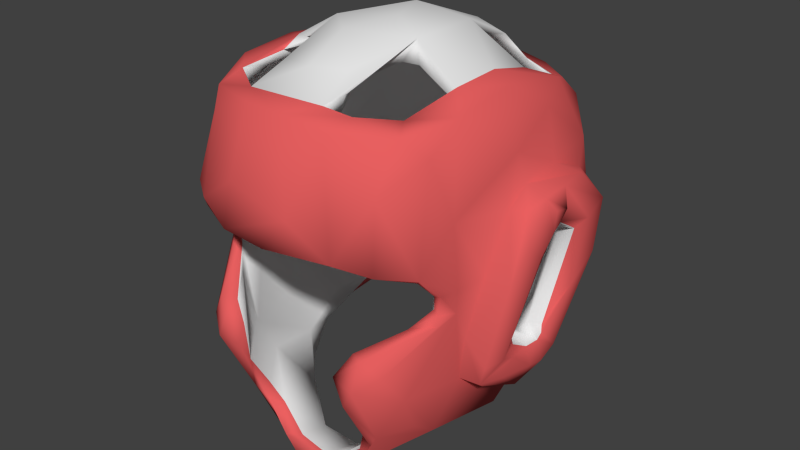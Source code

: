 # Source: Headgear_HighPoly.blend  (saved by Blender 2.71.0; exported with 4.5.12 LTS)
import bpy
from mathutils import Matrix  # noqa: F401  (used for matrix-valued properties, if any)

bpy.ops.wm.read_factory_settings(use_empty=True)
scene = bpy.context.scene
scene.name = 'Scene'

# ---- collections
col_collection_1 = bpy.data.collections.new('Collection 1'); scene.collection.children.link(col_collection_1)

# ---- materials (node trees are filled in below, after node groups)
mat_base = bpy.data.materials.new('Base')
mat_base.alpha_threshold = 0.0
mat_base.use_transparent_shadow = False
mat_base.diffuse_color = (0.8, 0.1158, 0.1158, 1.0)
mat_base.roughness = 0.5
mat_base.line_color = (0.0, 0.0, 0.0, 1.0)
mat_accent = bpy.data.materials.new('Accent')
mat_accent.alpha_threshold = 0.0
mat_accent.use_transparent_shadow = False
mat_accent.roughness = 0.5
mat_accent.line_color = (0.0, 0.0, 0.0, 1.0)

# ---- material node trees

# ---- world
world_world = bpy.data.worlds.new('World'); scene.world = world_world
world_world.color = (0.05088, 0.05088, 0.05088)
world_world.use_sun_shadow = False
world_world.sun_shadow_jitter_overblur = 0.0
world_world.cycles.sampling_method = 'MANUAL'
world_world.cycles.sample_map_resolution = 256

# ---- meshes
me_11718_boxing_headgear_v3_l3_v4 = bpy.data.meshes.new('11718 boxing headgear v3 L3 v4')
me_11718_boxing_headgear_v3_l3_v4.from_pydata([(-0.02584, -0.2655, -0.6114), (0.07926, -0.2807, -0.6007), (-0.07942, -0.2373, -0.5981), (0.04817, -0.2426, -0.576), (-0.04001, -0.3871, -0.5717), (0.05607, -0.3828, -0.5715), (0.1459, -0.354, -0.533), (-0.205, -0.1877, -0.5105), (-0.06788, -0.2486, -0.5655), (0.07069, -0.2369, -0.5957), (0.06871, -0.3773, -0.5423), (-0.09897, -0.3732, -0.5387), (-0.1224, -0.3479, -0.5575), (0.09466, -0.2351, -0.5487), (-0.06333, -0.3446, -0.539), (0.04049, -0.3614, -0.5397), (-0.2913, -0.1906, -0.4407), (0.3335, 0.0026, -0.4349), (-0.1811, -0.354, -0.4669), (-0.1462, -0.3273, -0.4755), (0.1531, -0.3478, -0.4763), (0.1859, -0.195, -0.5201), (0.2252, -0.1223, -0.4759), (-0.2143, -0.3705, -0.426), (0.176, -0.2845, -0.4524), (0.3121, -0.2386, -0.401), (-0.2388, -0.111, -0.4794), (0.2426, -0.3839, -0.3766), (-0.2795, -0.3212, -0.3906), (0.3023, 0.01438, -0.417), (0.2946, -0.04224, -0.4607), (-0.1839, -0.3461, -0.4128), (0.1887, -0.3703, -0.3848), (0.2089, -0.3678, -0.4295), (-0.1765, -0.1749, -0.4961), (-0.2999, 0.01211, -0.4234), (0.2717, -0.1946, -0.3746), (-0.3317, 0.04127, -0.4335), (0.3214, 0.1023, -0.4043), (0.2534, -0.2944, -0.3294), (-0.2516, -0.2482, -0.3764), (-0.2777, -0.08189, -0.4103), (0.3129, 0.04104, -0.3158), (-0.2945, 0.1256, -0.3799), (0.3037, -0.3057, -0.3544), (-0.3322, -0.1925, -0.3677), (-0.3498, -0.02545, -0.3513), (0.3485, 0.05724, -0.3607), (0.2854, 0.1353, -0.3487), (0.2716, 0.2515, -0.3169), (0.3548, -0.08439, -0.3289), (-0.3892, 0.03184, -0.3583), (0.3897, 0.01821, -0.3609), (-0.3352, 0.1485, -0.3498), (-0.3069, 0.08031, -0.3412), (-0.3527, 0.1651, -0.3158), (0.3561, 0.1653, -0.3133), (0.4026, 0.149, -0.3165), (-0.2215, 0.2522, -0.301), (-0.2608, 0.2508, -0.316), (-0.2354, -0.466, -0.2233), (-0.2712, -0.2943, -0.2778), (-0.3927, -0.08404, -0.3216), (0.4296, 0.02519, -0.286), (-0.4056, 0.1424, -0.3208), (-0.2483, 0.2138, -0.2926), (0.2242, 0.2669, -0.3025), (-0.1756, -0.454, -0.2323), (0.1643, -0.4535, -0.1857), (-0.315, -0.1255, -0.2439), (0.3571, -0.1908, -0.2431), (0.4084, -0.1732, -0.2516), (-0.4273, 0.02638, -0.2975), (0.4311, 0.07552, -0.2963), (-0.4262, 0.08633, -0.3115), (0.2012, -0.4593, -0.2562), (-0.2982, -0.4197, -0.1969), (-0.1875, -0.406, -0.309), (0.2548, -0.3599, -0.1132), (-0.3414, -0.3162, -0.1897), (0.3146, -0.1499, -0.2243), (-0.356, -0.1754, -0.2681), (-0.414, -0.173, -0.2412), (-0.4257, -0.09812, -0.2654), (0.4266, -0.09626, -0.2624), (-0.4305, 0.03693, -0.2488), (0.2217, 0.2406, -0.2769), (0.3043, 0.2936, -0.233), (0.3076, -0.2595, -0.1199), (0.369, -0.04894, -0.1597), (-0.3641, 0.05409, -0.2109), (0.3336, 0.2224, -0.1478), (-0.1201, 0.3065, -0.2558), (0.06393, 0.3608, -0.2705), (-0.1106, 0.3425, -0.2764), (0.3195, -0.3664, -0.2365), (0.4201, 0.01526, -0.225), (0.3671, 0.04769, -0.2105), (0.426, 0.05757, -0.2236), (-0.4362, 0.07501, -0.2324), (-0.4419, 0.1021, -0.2404), (0.4348, 0.1275, -0.2679), (-0.3291, 0.2022, -0.1832), (-0.3855, 0.2576, -0.1411), (-0.249, 0.3239, -0.1467), (0.2453, 0.3247, -0.1502), (-0.0097, 0.3441, -0.2624), (0.05697, 0.3309, -0.2449), (-0.08337, 0.3975, -0.2418), (0.1021, 0.4216, -0.2056), (-0.1662, -0.4379, -0.1715), (-0.4424, -0.0871, -0.2021), (0.43, -0.05946, -0.2162), (-0.431, -0.06574, -0.2206), (0.4347, 0.06132, -0.2), (-0.4557, 0.2347, -0.1014), (0.3856, 0.2585, -0.1396), (-0.1427, 0.3944, -0.1262), (0.2814, 0.3814, -0.1311), (-0.2084, -0.4657, -0.1559), (-0.3715, -0.2013, -0.1487), (-0.4062, -0.1926, -0.151), (-0.3507, -0.06756, -0.1874), (0.4215, -0.1725, -0.1992), (-0.4189, -0.04357, -0.1969), (-0.3793, 0.02216, -0.2033), (-0.4051, 0.04505, -0.2083), (-0.4165, 0.06124, -0.1883), (0.4623, 0.1436, -0.08332), (-0.2914, 0.3675, -0.1485), (0.1075, 0.4034, -0.1356), (0.1709, -0.4314, -0.1691), (0.2361, -0.4677, -0.1974), (0.29, -0.4205, -0.1558), (-0.3408, -0.1879, -0.0176), (-0.4331, -0.07304, -0.1671), (0.3721, -0.01043, -0.1948), (0.4148, -0.04082, -0.1931), (0.4017, 0.03685, -0.2092), (0.3902, 0.0598, -0.1816), (0.4268, 0.07412, -0.1839), (0.3832, 0.09152, -0.1236), (-0.01875, 0.3969, -0.1706), (0.03463, 0.4879, -0.1185), (-0.246, -0.439, -0.1114), (0.3765, -0.1984, -0.1152), (0.3668, -0.07494, -0.02225), (0.4352, -0.1103, -0.1962), (-0.3851, -0.0396, -0.1761), (-0.3954, 0.09603, -0.08103), (-0.4612, 0.1424, -0.1105), (-0.13, 0.4725, -0.09344), (-0.2725, -0.3359, -0.09345), (0.4154, -0.05379, -0.1557), (0.4408, 0.254, -0.08495), (-0.2005, -0.4241, -0.1175), (0.2424, -0.4412, -0.1161), (0.208, -0.4253, -0.1135), (-0.374, -0.2635, -0.01888), (-0.3794, -0.03459, -0.1259), (0.469, 0.2368, -0.01358), (-0.041, 0.449, -0.05719), (0.3573, -0.2912, -0.045), (-0.3385, -0.3056, -0.04534), (-0.4641, -0.0577, -0.02877), (-0.4517, 0.1514, 0.03024), (0.2495, 0.3813, -0.02978), (0.4031, 0.01293, 0.006581), (-0.4481, 0.0204, 0.05106), (0.4519, 0.01779, 0.053), (-0.3425, 0.2444, -0.06215), (-0.257, 0.3915, 0.02519), (0.2981, -0.3248, -0.05672), (0.4544, -0.1258, 0.03177), (0.4127, 0.1506, 0.07116), (-0.4373, -0.1467, 0.001348), (-0.3861, -0.1742, -0.02579), (-0.4195, 0.02549, 0.04168), (0.4498, 0.164, 0.07477), (0.3974, 0.1601, 0.07808), (-0.2954, 0.4367, 0.05863), (0.1042, 0.4553, 0.0177), (0.0215, 0.5227, 0.03114), (0.3527, -0.2814, -0.0182), (0.3341, -0.271, -0.01113), (-0.3663, -0.0829, 0.1119), (-0.4486, 0.2878, 0.05283), (-0.3935, 0.3123, 0.08479), (0.3945, 0.3132, 0.1045), (0.2957, 0.4313, 0.03255), (0.1739, 0.4974, 0.08275), (-0.3411, -0.2781, -0.008308), (-0.3157, -0.2933, -0.04374), (0.3801, -0.2422, -0.01798), (0.4692, -0.01858, 0.07013), (-0.1631, 0.498, 0.08583), (0.3339, -0.2701, 0.0462), (-0.4043, 0.1463, 0.06052), (-0.4668, 0.2662, 0.1337), (0.3386, 0.2865, 0.06696), (-0.3394, -0.2773, 0.01995), (-0.4614, -0.08263, 0.114), (-0.1437, 0.4502, 0.06625), (0.3458, -0.2813, 0.03149), (0.3632, -0.2837, 0.04007), (-0.3963, -0.1362, 0.0792), (0.3938, -0.1484, 0.04428), (-0.4716, -0.01375, 0.09379), (-0.3995, 0.01896, 0.05433), (0.4286, 0.05647, 0.1053), (0.4716, 0.1931, 0.1005), (-0.04755, 0.4755, 0.2052), (0.06249, 0.4733, 0.1584), (-0.3624, -0.2863, 0.04226), (-0.3356, -0.2921, 0.05307), (0.3591, -0.3613, 0.1138), (0.3869, -0.2479, 0.04867), (0.3523, -0.1344, 0.1783), (-0.3995, 0.04593, 0.1167), (0.2397, 0.4155, 0.1314), (0.3315, -0.3325, 0.08637), (0.4667, -0.07308, 0.1123), (0.4555, 0.04168, 0.1062), (0.4635, 0.2765, 0.126), (-0.2369, 0.4145, 0.1655), (-0.3187, -0.3407, 0.0996), (-0.3848, -0.256, 0.04727), (-0.3751, -0.3233, 0.1294), (0.3814, -0.2618, 0.2343), (-0.4814, 0.006303, 0.1241), (-0.4605, 0.03909, 0.1103), (-0.3976, 0.05528, 0.1209), (-0.4039, 0.131, 0.0915), (0.4144, 0.1027, 0.1028), (-0.454, 0.1485, 0.1007), (-0.007627, 0.5257, 0.2348), (-0.3195, -0.3997, 0.1119), (0.2846, -0.4357, 0.1261), (-0.3167, -0.4194, 0.1942), (-0.2911, -0.3791, 0.1262), (0.3146, -0.3528, 0.1041), (0.4054, -0.07346, 0.2043), (0.4744, -0.03478, 0.1708), (0.4765, 0.02134, 0.1279), (-0.4602, 0.07008, 0.1288), (-0.4238, 0.06004, 0.1096), (0.3957, 0.0483, 0.132), (0.4623, 0.07227, 0.1315), (-0.4726, 0.2078, 0.101), (-0.06547, -0.4846, 0.1492), (0.2266, -0.4393, 0.1306), (-0.2155, -0.4443, 0.1337), (-0.4779, 0.02898, 0.1405), (0.4687, 0.07293, 0.2351), (0.3234, 0.3008, 0.2429), (0.2973, 0.4356, 0.2007), (0.01424, -0.5218, 0.147), (0.203, -0.4917, 0.1546), (-0.1285, -0.5115, 0.1488), (-0.2477, -0.4683, 0.1822), (0.4479, -0.05712, 0.2021), (-0.4582, -0.057, 0.1965), (-0.4696, -0.01519, 0.1944), (-0.4764, 0.06823, 0.1756), (0.4813, 0.02249, 0.1866), (0.4791, 0.07168, 0.1748), (-0.3996, 0.2672, 0.1921), (-0.3544, 0.3565, 0.2243), (0.2384, -0.3861, 0.3292), (0.2818, -0.4237, 0.3208), (0.3134, -0.3105, 0.2689), (-0.4101, -0.03021, 0.2503), (-0.315, 0.1424, 0.4117), (0.3418, 0.1725, 0.3039), (0.4001, 0.2537, 0.2041), (-0.3238, 0.307, 0.2312), (0.2288, 0.4018, 0.3185), (-0.1372, 0.4968, 0.3226), (0.1219, -0.434, 0.3526), (0.4637, -0.006804, 0.2266), (-0.4658, 0.006261, 0.2356), (-0.4645, 0.0942, 0.2419), (-0.1383, 0.4449, 0.3355), (0.121, -0.4787, 0.1441), (-0.3418, -0.1171, 0.3537), (-0.399, -0.07333, 0.3426), (-0.4456, -0.037, 0.2222), (-0.4065, 0.1281, 0.263), (0.3745, 0.3057, 0.2676), (-0.2752, 0.4309, 0.3161), (0.2704, 0.4291, 0.3254), (-0.09853, -0.5072, 0.2851), (-0.02755, -0.4502, 0.3495), (-0.2901, -0.3051, 0.4094), (0.398, -0.0387, 0.3407), (0.4148, -0.01981, 0.2565), (0.3504, -0.05464, 0.3199), (0.4451, 0.1861, 0.2235), (-0.3759, 0.2536, 0.3279), (0.0896, -0.5157, 0.2412), (-0.2214, -0.4339, 0.407), (-0.2031, -0.4125, 0.3249), (-0.355, -0.3071, 0.3775), (0.4063, 0.1155, 0.2649), (-0.2294, 0.3953, 0.3225), (0.1203, 0.4512, 0.341), (0.1325, 0.4823, 0.3706), (0.0143, 0.493, 0.3879), (0.02762, -0.4623, 0.4735), (0.1493, -0.4442, 0.4506), (-0.1642, -0.3937, 0.4277), (-0.2886, 0.2467, 0.3856), (0.3495, -0.21, 0.4676), (-0.2058, 0.3706, 0.34), (0.2082, 0.3619, 0.3445), (-0.03495, 0.4597, 0.3515), (-0.08088, -0.4543, 0.472), (0.3466, -0.3102, 0.3973), (0.3727, 0.1295, 0.4012), (0.2918, 0.2275, 0.3945), (0.3257, 0.2396, 0.4372), (-0.2756, 0.1517, 0.4307), (-0.239, 0.4193, 0.3628), (0.01922, 0.4258, 0.3617), (-0.1397, 0.4597, 0.3845), (0.2993, -0.286, 0.411), (-0.3096, 0.004039, 0.4492), (0.2673, 0.1744, 0.4284), (-0.2139, 0.3727, 0.3705), (-0.1267, 0.4143, 0.3879), (-0.09774, 0.4109, 0.3646), (0.2305, 0.417, 0.3662), (0.1076, 0.4129, 0.3624), (-0.3495, -0.03598, 0.4851), (0.31, 0.08117, 0.4372), (-0.09221, 0.3357, 0.434), (0.1247, 0.4142, 0.3879), (0.2211, 0.3873, 0.3765), (-0.03838, -0.4256, 0.4343), (-0.3095, -0.1682, 0.4425), (-0.2628, 0.1605, 0.4585), (-0.3305, 0.2004, 0.4539), (0.1124, 0.2528, 0.4885), (0.05123, 0.4272, 0.4103), (0.2937, -0.3552, 0.4441), (0.1943, -0.3784, 0.4253), (0.1752, -0.354, 0.4392), (-0.3363, -0.2196, 0.4769), (-0.2555, -0.2817, 0.425), (0.2708, -0.2568, 0.4291), (0.3101, -0.1256, 0.4511), (0.2689, 0.1045, 0.4454), (-0.1217, 0.2292, 0.5029), (0.1155, 0.302, 0.4932), (-0.05542, 0.4259, 0.4099), (-0.2627, -0.3776, 0.4523), (-0.04862, -0.3912, 0.4458), (0.104, -0.4081, 0.433), (-0.1093, -0.3607, 0.4669), (0.1296, -0.3697, 0.459), (-0.1763, -0.3546, 0.4394), (0.2605, -0.2972, 0.4644), (-0.2733, -0.1956, 0.4522), (0.3443, -0.002237, 0.488), (-0.2507, -0.02265, 0.4662), (0.2326, 0.1401, 0.4735), (0.2753, 0.155, 0.4731), (-0.105, 0.2654, 0.5274), (0.03154, 0.29, 0.5256), (-0.2766, -0.2838, 0.4665), (-0.264, -0.1504, 0.4823), (0.2702, -0.1257, 0.4604), (-0.1224, -0.3993, 0.4847), (0.1871, -0.3871, 0.4816), (0.1027, -0.3923, 0.4886), (-0.1006, -0.3006, 0.5355), (0.1117, -0.3266, 0.4976), (0.08993, -0.2649, 0.5106), (-0.2737, -0.08235, 0.5067), (0.2809, -0.1296, 0.5007), (-0.1974, -0.1309, 0.5266), (0.1709, -0.1316, 0.5309), (0.1176, -0.01694, 0.539), (-0.2806, 0.1075, 0.4897), (-0.1221, 0.0942, 0.5314), (-0.1519, 0.132, 0.5581), (0.1484, 0.146, 0.5375), (-0.004079, -0.3236, 0.5417), (0.09352, -0.2887, 0.5448), (-0.1322, -0.1633, 0.5514), (-0.001885, -0.2183, 0.53), (0.265, -0.1447, 0.4867), (-0.1278, -0.1257, 0.5405), (0.2775, 0.02411, 0.504), (-0.1467, 0.1543, 0.5355), (0.1324, -0.15, 0.5354), (0.1276, 0.1369, 0.5243), (0.1252, 0.129, 0.5752), (-0.1336, -0.08505, 0.5881), (-0.001278, -0.06927, 0.5608), (0.1405, -0.1034, 0.5823), (0.007728, 0.08511, 0.5523), (-0.02625, -0.1805, 0.5948), (-0.02742, 0.1005, 0.6017), (0.04248, -0.05351, 0.6107)], [], [(0, 4, 12), (0, 5, 4), (0, 1, 5), (12, 2, 0), (0, 9, 1), (0, 2, 9), (8, 3, 2), (2, 3, 9), (5, 1, 6), (3, 13, 9), (4, 10, 11), (4, 5, 10), (4, 11, 12), (12, 7, 2), (8, 14, 15), (15, 3, 8), (15, 13, 3), (9, 21, 1), (7, 34, 2), (9, 13, 21), (14, 11, 15), (15, 11, 10), (5, 6, 10), (15, 10, 13), (16, 7, 12), (1, 21, 6), (21, 17, 6), (2, 34, 8), (12, 11, 18), (11, 14, 19), (10, 24, 13), (12, 18, 23), (18, 11, 19), (10, 6, 20), (6, 33, 20), (10, 20, 24), (8, 19, 14), (34, 7, 26), (13, 22, 21), (33, 6, 27), (6, 25, 27), (16, 12, 28), (8, 34, 19), (6, 17, 25), (13, 24, 22), (21, 30, 17), (21, 22, 30), (7, 37, 26), (20, 33, 32), (23, 28, 12), (34, 26, 41), (16, 37, 7), (26, 37, 35), (22, 29, 30), (19, 31, 18), (25, 44, 27), (24, 36, 22), (45, 37, 16), (35, 41, 26), (30, 29, 38), (30, 38, 17), (20, 32, 24), (19, 40, 31), (24, 32, 39), (24, 39, 36), (19, 34, 40), (34, 41, 40), (22, 36, 29), (29, 36, 42), (41, 35, 54), (18, 77, 23), (18, 31, 77), (16, 28, 45), (35, 43, 54), (35, 37, 43), (17, 38, 47), (45, 46, 37), (46, 53, 37), (29, 48, 38), (31, 40, 61), (31, 61, 77), (45, 81, 46), (47, 50, 17), (47, 52, 50), (46, 51, 53), (51, 64, 53), (29, 42, 48), (64, 55, 53), (47, 38, 56), (52, 56, 57), (53, 59, 37), (43, 37, 59), (43, 58, 65), (32, 33, 75), (23, 60, 28), (44, 95, 27), (61, 40, 41), (51, 46, 62), (62, 72, 51), (74, 64, 51), (52, 57, 73), (47, 56, 52), (54, 43, 65), (66, 38, 48), (59, 58, 43), (66, 49, 38), (33, 27, 75), (23, 77, 67), (28, 76, 45), (25, 95, 44), (61, 41, 69), (25, 17, 70), (70, 17, 50), (46, 81, 62), (36, 80, 42), (62, 83, 72), (41, 54, 69), (84, 52, 63), (85, 74, 72), (72, 74, 51), (52, 73, 63), (73, 57, 101), (48, 86, 66), (32, 75, 68), (28, 60, 76), (32, 78, 39), (88, 80, 36), (25, 70, 95), (62, 81, 82), (50, 71, 70), (71, 50, 52), (71, 52, 84), (72, 83, 113), (72, 113, 85), (64, 74, 100), (38, 49, 87), (87, 56, 38), (23, 67, 60), (45, 76, 79), (39, 88, 36), (83, 62, 82), (42, 80, 89), (74, 85, 99), (74, 99, 100), (58, 92, 65), (86, 93, 66), (59, 94, 58), (94, 92, 58), (27, 132, 75), (32, 68, 78), (45, 79, 81), (63, 112, 84), (69, 54, 90), (42, 89, 97), (63, 96, 112), (73, 98, 63), (73, 101, 98), (54, 65, 102), (102, 65, 104), (56, 116, 57), (48, 91, 86), (55, 129, 53), (53, 129, 59), (86, 107, 93), (66, 118, 49), (66, 109, 118), (92, 94, 106), (106, 93, 107), (59, 108, 94), (94, 108, 93), (94, 93, 106), (93, 109, 66), (27, 95, 132), (39, 78, 88), (82, 111, 113), (71, 112, 147), (82, 113, 83), (84, 112, 71), (113, 124, 85), (96, 63, 98), (126, 99, 85), (48, 42, 141), (101, 114, 98), (115, 64, 100), (87, 116, 56), (92, 106, 107), (60, 67, 119), (67, 77, 110), (68, 131, 78), (82, 81, 121), (81, 120, 121), (71, 147, 123), (122, 69, 90), (97, 89, 136), (96, 137, 112), (85, 125, 126), (90, 125, 122), (138, 96, 98), (99, 126, 127), (99, 127, 100), (42, 97, 141), (90, 54, 102), (101, 128, 114), (48, 141, 91), (64, 115, 103), (64, 103, 55), (55, 103, 129), (91, 105, 86), (65, 92, 117), (107, 86, 130), (86, 105, 130), (107, 142, 92), (108, 109, 93), (68, 75, 132), (67, 110, 119), (132, 95, 133), (77, 61, 152), (77, 152, 110), (95, 70, 193), (61, 69, 134), (70, 71, 145), (71, 123, 145), (111, 82, 135), (112, 137, 147), (111, 124, 113), (124, 125, 85), (124, 148, 125), (136, 137, 96), (136, 138, 97), (136, 96, 138), (125, 90, 126), (97, 138, 139), (138, 98, 139), (139, 98, 114), (150, 115, 100), (102, 149, 90), (65, 117, 104), (49, 118, 87), (129, 108, 59), (108, 143, 109), (79, 158, 81), (81, 158, 120), (69, 122, 134), (153, 147, 137), (111, 135, 124), (122, 125, 148), (136, 89, 137), (127, 126, 90), (127, 90, 149), (97, 139, 141), (139, 114, 140), (57, 154, 101), (116, 154, 57), (92, 142, 117), (142, 107, 130), (108, 129, 151), (108, 151, 143), (144, 76, 60), (144, 60, 119), (119, 110, 155), (68, 132, 156), (156, 132, 133), (110, 152, 155), (70, 145, 193), (80, 88, 146), (82, 164, 135), (80, 146, 89), (135, 148, 124), (89, 153, 137), (140, 114, 128), (87, 118, 116), (157, 68, 156), (131, 68, 157), (79, 76, 158), (148, 135, 159), (159, 122, 148), (101, 154, 160), (117, 142, 161), (131, 157, 78), (133, 162, 156), (76, 144, 163), (133, 95, 193), (61, 134, 192), (121, 175, 82), (100, 127, 165), (127, 149, 165), (150, 100, 165), (101, 160, 128), (105, 91, 166), (142, 130, 161), (119, 155, 144), (152, 61, 192), (120, 158, 176), (82, 175, 164), (146, 167, 89), (147, 153, 169), (135, 168, 159), (102, 170, 149), (102, 104, 170), (109, 143, 118), (157, 156, 172), (144, 155, 192), (156, 162, 172), (144, 192, 163), (192, 155, 152), (163, 158, 76), (157, 172, 78), (172, 88, 78), (133, 193, 162), (88, 196, 146), (145, 123, 173), (123, 147, 173), (164, 168, 135), (168, 177, 159), (89, 167, 153), (141, 139, 174), (104, 171, 170), (171, 104, 117), (130, 105, 166), (172, 162, 183), (121, 120, 175), (173, 147, 194), (139, 140, 178), (103, 180, 129), (118, 189, 116), (118, 190, 189), (130, 181, 161), (143, 190, 118), (184, 172, 183), (172, 184, 88), (184, 196, 88), (175, 120, 176), (134, 122, 185), (159, 185, 122), (153, 167, 169), (141, 174, 179), (140, 128, 178), (150, 248, 115), (141, 179, 91), (115, 186, 103), (129, 180, 151), (143, 182, 190), (158, 163, 191), (191, 163, 192), (192, 200, 191), (183, 162, 193), (200, 192, 134), (193, 145, 206), (175, 176, 205), (159, 208, 185), (147, 169, 194), (159, 177, 208), (165, 149, 197), (139, 178, 174), (248, 150, 165), (91, 179, 199), (115, 198, 186), (103, 186, 187), (103, 187, 180), (151, 182, 143), (191, 200, 158), (183, 203, 184), (176, 158, 226), (193, 206, 216), (145, 173, 206), (164, 175, 201), (115, 248, 198), (116, 188, 154), (91, 199, 166), (171, 117, 202), (202, 117, 161), (130, 166, 181), (158, 213, 226), (203, 183, 204), (183, 193, 204), (204, 193, 216), (205, 176, 226), (128, 160, 210), (128, 210, 178), (149, 170, 197), (154, 188, 223), (154, 223, 160), (151, 195, 182), (213, 158, 200), (213, 200, 214), (196, 184, 203), (214, 200, 134), (146, 196, 217), (116, 189, 188), (161, 211, 202), (181, 212, 161), (204, 216, 215), (134, 185, 214), (173, 194, 221), (201, 207, 164), (207, 168, 164), (167, 222, 169), (170, 171, 197), (199, 219, 166), (180, 195, 151), (213, 214, 226), (220, 203, 215), (203, 204, 215), (196, 203, 220), (215, 216, 228), (226, 227, 205), (216, 206, 228), (218, 208, 177), (167, 246, 209), (169, 243, 194), (177, 168, 245), (177, 245, 218), (209, 222, 167), (234, 165, 197), (248, 165, 234), (210, 160, 223), (171, 202, 224), (181, 166, 219), (161, 212, 211), (220, 215, 237), (226, 236, 227), (214, 236, 226), (214, 225, 236), (220, 240, 196), (196, 240, 217), (175, 205, 201), (206, 173, 241), (194, 242, 221), (229, 230, 207), (207, 230, 168), (169, 222, 243), (230, 245, 168), (233, 179, 174), (234, 197, 232), (233, 174, 178), (178, 247, 233), (197, 171, 275), (182, 195, 235), (225, 251, 236), (250, 240, 237), (225, 239, 251), (240, 220, 237), (236, 238, 227), (173, 221, 260), (146, 217, 167), (243, 242, 194), (244, 230, 252), (244, 245, 230), (245, 231, 218), (222, 209, 247), (244, 234, 232), (244, 232, 245), (246, 233, 209), (233, 247, 209), (245, 232, 231), (179, 233, 246), (247, 178, 210), (248, 263, 198), (186, 198, 187), (181, 219, 212), (258, 236, 251), (256, 283, 250), (256, 250, 257), (250, 237, 257), (185, 225, 214), (217, 240, 270), (206, 241, 228), (201, 205, 261), (241, 173, 260), (221, 242, 260), (229, 207, 261), (252, 230, 229), (222, 247, 243), (263, 248, 234), (263, 234, 244), (197, 275, 232), (179, 254, 199), (187, 198, 266), (199, 254, 219), (189, 255, 188), (189, 190, 255), (256, 249, 283), (258, 251, 256), (251, 249, 256), (259, 236, 258), (238, 236, 259), (207, 201, 261), (217, 246, 167), (262, 252, 229), (243, 247, 264), (263, 244, 252), (223, 253, 210), (223, 274, 297), (187, 266, 267), (188, 274, 223), (188, 255, 288), (187, 267, 180), (171, 224, 275), (195, 277, 235), (256, 257, 299), (258, 291, 259), (283, 268, 250), (237, 269, 257), (237, 215, 269), (229, 261, 262), (185, 208, 231), (247, 265, 264), (210, 253, 247), (247, 253, 265), (231, 232, 275), (179, 273, 254), (198, 281, 266), (288, 274, 188), (180, 289, 195), (182, 235, 190), (258, 256, 299), (239, 301, 251), (205, 271, 261), (261, 286, 262), (260, 242, 279), (262, 280, 252), (279, 242, 243), (243, 264, 279), (252, 280, 263), (281, 198, 263), (231, 275, 272), (219, 254, 276), (267, 289, 180), (195, 289, 277), (202, 282, 224), (202, 211, 282), (258, 299, 291), (238, 302, 227), (240, 250, 270), (225, 293, 239), (205, 227, 285), (261, 271, 286), (246, 217, 296), (241, 260, 295), (185, 231, 284), (265, 279, 264), (253, 223, 297), (281, 287, 266), (190, 290, 255), (249, 292, 283), (251, 292, 249), (250, 268, 270), (205, 285, 271), (185, 284, 225), (295, 260, 279), (262, 286, 280), (280, 281, 263), (253, 279, 265), (297, 274, 303), (274, 288, 303), (266, 298, 267), (275, 224, 304), (219, 305, 212), (259, 291, 300), (292, 278, 283), (215, 317, 269), (294, 241, 295), (280, 286, 271), (295, 279, 253), (280, 287, 281), (231, 272, 284), (295, 297, 303), (295, 253, 297), (287, 298, 266), (219, 276, 305), (251, 301, 292), (215, 228, 317), (293, 225, 284), (217, 270, 296), (246, 296, 179), (280, 271, 287), (179, 296, 273), (295, 303, 294), (224, 282, 304), (255, 290, 288), (235, 306, 190), (259, 300, 238), (239, 293, 301), (270, 268, 325), (227, 302, 285), (267, 298, 289), (211, 212, 305), (190, 306, 290), (291, 299, 308), (299, 257, 309), (283, 278, 268), (228, 241, 294), (271, 285, 287), (287, 285, 298), (211, 305, 315), (235, 277, 307), (291, 316, 300), (257, 269, 309), (270, 325, 296), (228, 294, 312), (303, 318, 294), (303, 288, 318), (272, 275, 311), (275, 304, 311), (298, 341, 289), (314, 305, 276), (289, 322, 277), (282, 211, 315), (235, 307, 306), (310, 292, 301), (228, 312, 317), (272, 326, 284), (273, 296, 334), (318, 288, 320), (254, 319, 276), (304, 313, 321), (288, 290, 320), (313, 315, 328), (304, 315, 313), (304, 282, 315), (315, 330, 328), (332, 305, 314), (290, 331, 320), (315, 305, 323), (323, 305, 332), (322, 324, 277), (299, 309, 308), (292, 310, 338), (238, 300, 302), (268, 345, 325), (273, 319, 254), (311, 304, 321), (327, 314, 319), (319, 314, 276), (328, 330, 329), (336, 332, 314), (336, 314, 337), (331, 306, 337), (315, 323, 330), (306, 331, 290), (277, 324, 307), (291, 308, 316), (292, 338, 278), (345, 268, 278), (350, 334, 296), (285, 333, 298), (319, 273, 334), (327, 319, 351), (321, 313, 328), (289, 341, 322), (329, 330, 335), (330, 323, 335), (323, 332, 335), (324, 322, 328), (328, 329, 354), (328, 354, 324), (307, 337, 306), (338, 357, 278), (357, 345, 278), (293, 310, 301), (269, 317, 344), (293, 284, 339), (285, 302, 347), (285, 347, 333), (325, 350, 296), (284, 326, 339), (318, 363, 294), (298, 333, 341), (311, 321, 272), (351, 319, 334), (366, 337, 314), (336, 337, 343), (337, 307, 343), (324, 354, 307), (354, 343, 307), (309, 269, 344), (302, 300, 355), (293, 360, 310), (346, 325, 345), (355, 347, 302), (348, 360, 293), (346, 349, 325), (293, 339, 348), (349, 350, 325), (312, 294, 363), (272, 321, 326), (340, 321, 383), (328, 383, 321), (327, 366, 314), (383, 328, 322), (383, 322, 341), (337, 366, 331), (329, 335, 352), (335, 332, 342), (332, 336, 342), (343, 353, 336), (356, 357, 338), (309, 344, 373), (310, 356, 338), (360, 358, 356), (310, 360, 356), (357, 359, 346), (346, 345, 357), (369, 360, 348), (349, 346, 361), (344, 317, 312), (348, 339, 362), (349, 371, 350), (334, 350, 351), (326, 321, 364), (351, 365, 327), (363, 318, 320), (329, 352, 367), (367, 354, 329), (354, 368, 343), (343, 368, 353), (300, 316, 355), (372, 358, 360), (369, 355, 372), (369, 372, 360), (356, 377, 357), (357, 377, 359), (359, 373, 346), (373, 361, 346), (373, 344, 361), (369, 347, 355), (369, 348, 362), (349, 361, 379), (391, 371, 349), (339, 326, 364), (339, 364, 362), (362, 364, 370), (371, 351, 350), (327, 365, 366), (366, 320, 331), (353, 342, 336), (354, 367, 368), (372, 308, 374), (308, 309, 373), (316, 308, 372), (374, 308, 373), (355, 316, 372), (374, 373, 359), (358, 372, 375), (359, 377, 376), (374, 359, 376), (358, 390, 356), (356, 390, 377), (344, 312, 361), (361, 312, 379), (369, 378, 347), (378, 369, 370), (369, 362, 370), (391, 349, 379), (312, 363, 379), (391, 381, 371), (380, 370, 392), (392, 370, 364), (333, 383, 341), (392, 364, 321), (321, 384, 392), (351, 382, 365), (393, 363, 320), (366, 393, 320), (321, 340, 384), (385, 384, 340), (365, 386, 366), (335, 342, 352), (372, 374, 387), (372, 387, 375), (374, 388, 387), (375, 389, 358), (358, 389, 390), (347, 378, 333), (370, 380, 378), (381, 382, 371), (379, 363, 393), (333, 378, 383), (351, 371, 382), (366, 397, 393), (365, 382, 396), (340, 383, 385), (385, 394, 384), (365, 396, 386), (367, 352, 385), (374, 376, 400), (374, 400, 388), (389, 392, 390), (376, 377, 400), (390, 395, 377), (380, 392, 389), (381, 395, 382), (384, 394, 352), (366, 386, 397), (352, 342, 401), (401, 342, 396), (396, 342, 386), (386, 342, 353), (389, 375, 398), (392, 399, 390), (377, 395, 400), (390, 399, 395), (380, 398, 378), (380, 389, 398), (381, 391, 400), (391, 379, 400), (399, 382, 395), (383, 378, 398), (400, 379, 393), (401, 396, 382), (384, 352, 401), (394, 385, 352), (397, 386, 353), (397, 353, 368), (387, 388, 402), (375, 387, 402), (375, 402, 398), (400, 395, 381), (392, 384, 399), (399, 401, 382), (400, 393, 397), (383, 398, 385), (399, 384, 401), (385, 403, 367), (368, 403, 397), (403, 368, 367), (388, 400, 402), (385, 398, 403), (397, 404, 400), (402, 400, 404), (402, 404, 398), (398, 404, 403), (404, 397, 403)])
me_11718_boxing_headgear_v3_l3_v4.polygons.foreach_set('use_smooth', [True] * 833)
me_11718_boxing_headgear_v3_l3_v4.polygons.foreach_set('material_index', [0, 0, 0, 0, 0, 0, 1, 0, 0, 0, 0, 0, 0, 0, 1, 1, 1, 0, 0, 0, 0, 0, 0, 1, 0, 0, 0, 1, 0, 0, 1, 0, 0, 0, 0, 1, 1, 0, 0, 0, 0, 0, 1, 0, 1, 0, 0, 0, 0, 0, 1, 0, 0, 0, 0, 0, 1, 0, 1, 0, 0, 1, 1, 1, 1, 1, 1, 1, 1, 1, 0, 0, 0, 1, 0, 0, 0, 0, 0, 1, 1, 0, 0, 0, 0, 0, 1, 0, 0, 0, 0, 0, 0, 0, 0, 0, 1, 0, 0, 0, 0, 0, 1, 0, 0, 0, 0, 0, 0, 0, 1, 0, 0, 0, 1, 0, 1, 0, 0, 0, 0, 0, 0, 0, 0, 1, 1, 0, 0, 0, 0, 0, 0, 0, 0, 0, 0, 0, 0, 1, 0, 1, 0, 0, 0, 0, 0, 0, 0, 1, 0, 0, 1, 1, 0, 0, 0, 1, 1, 0, 1, 0, 0, 0, 0, 0, 0, 0, 0, 0, 0, 0, 0, 1, 0, 0, 0, 0, 1, 0, 1, 1, 0, 0, 0, 0, 0, 0, 1, 0, 0, 0, 1, 1, 0, 1, 1, 1, 1, 1, 1, 1, 0, 1, 0, 0, 0, 1, 1, 1, 1, 1, 0, 0, 0, 0, 1, 1, 0, 1, 0, 0, 0, 0, 1, 1, 1, 1, 1, 1, 1, 1, 1, 1, 0, 1, 1, 0, 0, 0, 0, 0, 1, 0, 1, 1, 1, 1, 1, 1, 1, 0, 0, 1, 1, 0, 0, 0, 0, 0, 0, 0, 1, 0, 1, 0, 1, 1, 1, 0, 0, 0, 1, 0, 1, 1, 0, 1, 1, 0, 0, 0, 1, 0, 1, 1, 0, 0, 1, 1, 0, 1, 0, 0, 1, 0, 1, 1, 1, 0, 0, 0, 0, 0, 1, 0, 1, 1, 0, 1, 0, 0, 0, 1, 1, 1, 1, 1, 1, 0, 0, 0, 1, 0, 0, 0, 1, 0, 0, 1, 1, 0, 1, 1, 1, 1, 0, 0, 1, 0, 0, 0, 0, 0, 0, 0, 1, 0, 0, 1, 0, 1, 1, 1, 0, 1, 0, 0, 0, 0, 0, 0, 0, 0, 0, 0, 0, 0, 1, 1, 1, 1, 0, 0, 0, 0, 0, 0, 0, 1, 0, 0, 0, 0, 0, 0, 1, 1, 0, 1, 1, 0, 1, 0, 0, 0, 1, 1, 1, 0, 0, 0, 0, 0, 0, 0, 0, 1, 1, 0, 1, 1, 1, 1, 0, 0, 1, 1, 1, 0, 0, 0, 0, 0, 1, 0, 0, 0, 0, 0, 0, 1, 1, 1, 1, 1, 1, 0, 0, 0, 0, 0, 0, 0, 1, 0, 0, 1, 1, 1, 1, 1, 1, 1, 1, 1, 0, 0, 0, 1, 0, 0, 0, 0, 1, 1, 0, 0, 0, 0, 0, 0, 0, 0, 0, 1, 1, 0, 1, 0, 0, 0, 0, 0, 0, 0, 0, 1, 0, 0, 0, 0, 0, 0, 0, 0, 0, 1, 0, 0, 0, 1, 0, 0, 0, 1, 0, 0, 0, 1, 1, 0, 0, 0, 0, 0, 1, 0, 0, 0, 0, 0, 0, 0, 0, 1, 1, 0, 0, 1, 1, 0, 0, 1, 1, 0, 0, 1, 0, 1, 0, 0, 0, 0, 1, 1, 1, 0, 1, 0, 0, 0, 0, 0, 0, 0, 1, 1, 0, 1, 0, 0, 0, 0, 0, 1, 0, 0, 0, 1, 1, 0, 1, 1, 1, 0, 1, 0, 1, 0, 0, 0, 1, 1, 0, 0, 1, 0, 0, 0, 1, 0, 0, 0, 1, 0, 0, 0, 1, 0, 0, 0, 1, 1, 0, 1, 0, 1, 0, 1, 0, 1, 1, 0, 1, 1, 0, 1, 1, 1, 1, 1, 0, 1, 1, 0, 0, 1, 0, 1, 1, 1, 1, 1, 1, 1, 1, 0, 1, 0, 0, 0, 1, 1, 1, 0, 1, 1, 1, 0, 1, 1, 1, 0, 1, 0, 0, 1, 1, 1, 0, 1, 0, 0, 1, 1, 0, 0, 1, 1, 1, 1, 0, 0, 0, 0, 0, 1, 1, 0, 1, 1, 1, 1, 0, 1, 0, 1, 1, 0, 0, 0, 1, 1, 1, 1, 1, 0, 1, 1, 1, 1, 1, 1, 1, 0, 1, 1, 1, 1, 1, 0, 1, 1, 1, 1, 0, 1, 0, 1, 1, 1, 1, 1, 0, 0, 1, 1, 1, 1, 1, 1, 1, 1, 0, 1, 1, 0, 0, 0, 0, 0, 1, 1, 1, 1, 1, 1, 0, 0, 0, 0, 1, 1, 0, 1, 1, 1, 0, 1, 1, 1, 0, 0, 1, 1, 1, 1, 1, 1, 1, 1, 1, 0, 1, 1, 0, 0, 1, 1, 1, 1, 1, 1, 1, 1, 1, 1, 1, 1, 1, 1, 1, 1, 1, 1, 1, 1, 1, 1, 1, 1, 1, 1, 1, 1, 1, 1, 1, 1, 1, 1, 1, 1, 1, 1, 1, 1, 1, 1, 1, 1, 1, 1, 1, 1, 1, 1, 1, 1, 1, 1, 1])
me_11718_boxing_headgear_v3_l3_v4.materials.append(mat_base)
me_11718_boxing_headgear_v3_l3_v4.materials.append(mat_accent)
me_11718_boxing_headgear_v3_l3_v4.use_remesh_preserve_volume = False
me_11718_boxing_headgear_v3_l3_v4.use_remesh_preserve_attributes = False
me_11718_boxing_headgear_v3_l3_v4.use_mirror_vertex_groups = False
me_11718_boxing_headgear_v3_l3_v4.update()

# ---- objects
ob_11718_boxing_headgear_v3_l3_v4 = bpy.data.objects.new('11718 boxing headgear v3 L3 v4', me_11718_boxing_headgear_v3_l3_v4)

# ---- transforms, parenting, visibility, modifiers, constraints
ob_11718_boxing_headgear_v3_l3_v4.location = (0.0, 0.0, 0.0)
ob_11718_boxing_headgear_v3_l3_v4.lineart.crease_threshold = 0.0

# ---- collection membership
col_collection_1.objects.link(ob_11718_boxing_headgear_v3_l3_v4)

# ---- scene / render settings (as saved in the file)
scene.frame_start = 1; scene.frame_end = 250; scene.frame_set(1)
scene.render.engine = 'BLENDER_EEVEE_NEXT'
scene.render.resolution_percentage = 50
scene.render.dither_intensity = 0.0
scene.cycles.use_denoising = False
scene.cycles.samples = 10
scene.cycles.sampling_pattern = 'TABULATED_SOBOL'
scene.cycles.light_sampling_threshold = 0.0
scene.cycles.use_adaptive_sampling = False
scene.cycles.use_light_tree = False
scene.cycles.blur_glossy = 0.0
scene.cycles.volume_bounces = 1
scene.cycles.pixel_filter_type = 'GAUSSIAN'
scene.cycles.sample_clamp_indirect = 0.0
scene.view_settings.view_transform = 'Standard'
bpy.context.view_layer.update()

# ---- added for rendering (the .blend has no active camera and no usable light): camera, sun
cam_auto = bpy.data.cameras.new('AutoCamera')
cam_auto.lens = 50.0
cam_auto.sensor_width = 36.0
cam_auto.clip_end = 1000.0
ob_auto_camera = bpy.data.objects.new('AutoCamera', cam_auto)
scene.collection.objects.link(ob_auto_camera)
ob_auto_camera.location = (1.73528, -2.08042, 1.38789)
ob_auto_camera.rotation_euler = (1.09748, -7.21219e-08, 0.694738)
scene.camera = ob_auto_camera
light_auto_sun = bpy.data.lights.new('AutoSun', 'SUN')
light_auto_sun.energy = 3.0
light_auto_sun.angle = 0.0523599
ob_auto_sun = bpy.data.objects.new('AutoSun', light_auto_sun)
scene.collection.objects.link(ob_auto_sun)
ob_auto_sun.rotation_euler = (0.872665, 0.174533, 0.523599)
bpy.context.view_layer.update()
